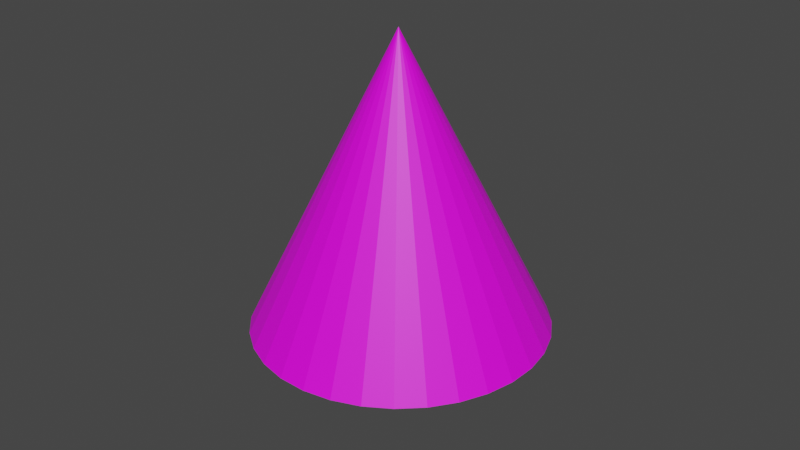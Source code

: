 # Source: stage_Tree.blend  (saved by Blender 3.1.7; exported with 4.5.12 LTS)
import bpy
from mathutils import Matrix  # noqa: F401  (used for matrix-valued properties, if any)

bpy.ops.wm.read_factory_settings(use_empty=True)
scene = bpy.context.scene
scene.name = 'Scene'

# ---- collections
col_collection = bpy.data.collections.new('Collection'); scene.collection.children.link(col_collection)

# ---- images (referenced by path relative to the original .blend; pixels are not part of the script)
import os
ASSET_DIR = os.environ.get("B2B_ASSET_DIR", "")  # directory of the original .blend (textures are referenced by path, not embedded)
HERE = os.path.dirname(os.path.abspath(__file__))  # packed textures are extracted next to this script under _unpacked/

def load_image(name, relpath, width, height, colorspace="sRGB"):
    """Load a texture the original file referenced (path relative to the .blend, or extracted next to this script)."""
    p = next((c for c in (os.path.join(HERE, relpath), os.path.join(ASSET_DIR, relpath)) if relpath and os.path.exists(c)), "")
    if p:
        img = bpy.data.images.load(p, check_existing=True)
        img.name = name
    else:  # same state as the original file: an image datablock whose file is absent (Cycles renders it pink)
        img = bpy.data.images.new(name, width, height)
        img.source = "FILE"
        img.filepath = "//" + (relpath or name)
    img.colorspace_settings.name = colorspace
    return img
img_leaf2_png = load_image('leaf2.png', 'leaf2.png', 1024, 1024, 'sRGB')
img_wood2_png = load_image('wood2.png', 'wood2.png', 1024, 1024, 'sRGB')

# ---- materials (node trees are filled in below, after node groups)
mat_035 = bpy.data.materials.new('木の葉.035')
mat_035.use_transparent_shadow = False
mat_035_1 = bpy.data.materials.new('木の枝.035')
mat_035_1.use_transparent_shadow = False

# ---- material node trees
mat_035.use_nodes = True; mat_035.node_tree.nodes.clear()
_N = mat_035.node_tree.nodes; _L = mat_035.node_tree.links
n0 = _N.new('ShaderNodeBsdfPrincipled'); n0.name = 'Principled BSDF'; n0.location = (10, 300)
n0.distribution = 'GGX'
n0.subsurface_method = 'RANDOM_WALK_SKIN'
n0.inputs[3].default_value = 1.45
n0.inputs[27].default_value = (0.0, 0.0, 0.0, 1.0)
n0.inputs[28].default_value = 1.0
n1 = _N.new('ShaderNodeOutputMaterial'); n1.name = 'Material Output'; n1.location = (300, 300)
n2 = _N.new('ShaderNodeTexImage'); n2.name = '画像テクスチャ'; n2.location = (-280, 270)
n2.image = img_leaf2_png
_L.new(n0.outputs[0], n1.inputs[0])
_L.new(n2.outputs[0], n0.inputs[0])
n1.is_active_output = True
mat_035_1.use_nodes = True; mat_035_1.node_tree.nodes.clear()
_N = mat_035_1.node_tree.nodes; _L = mat_035_1.node_tree.links
n0 = _N.new('ShaderNodeBsdfPrincipled'); n0.name = 'Principled BSDF'; n0.location = (10, 300)
n0.distribution = 'GGX'
n0.subsurface_method = 'RANDOM_WALK_SKIN'
n0.inputs[3].default_value = 1.45
n0.inputs[27].default_value = (0.0, 0.0, 0.0, 1.0)
n0.inputs[28].default_value = 1.0
n1 = _N.new('ShaderNodeOutputMaterial'); n1.name = 'Material Output'; n1.location = (300, 300)
n2 = _N.new('ShaderNodeTexImage'); n2.name = '画像テクスチャ'; n2.location = (-280, 270)
n2.image = img_wood2_png
_L.new(n0.outputs[0], n1.inputs[0])
_L.new(n2.outputs[0], n0.inputs[0])
n1.is_active_output = True

# ---- world
world_world = bpy.data.worlds.new('World'); scene.world = world_world
world_world.use_nodes = True; world_world.node_tree.nodes.clear()
_N = world_world.node_tree.nodes; _L = world_world.node_tree.links
n0 = _N.new('ShaderNodeOutputWorld'); n0.name = 'World Output'; n0.location = (300, 300)
n1 = _N.new('ShaderNodeBackground'); n1.name = 'Background'; n1.location = (10, 300)
n1.inputs[0].default_value = (0.05088, 0.05088, 0.05088, 1.0)
_L.new(n1.outputs[0], n0.inputs[0])
n0.is_active_output = True
world_world.color = (0.05088, 0.05088, 0.05088)
world_world.use_sun_shadow = False
world_world.sun_shadow_jitter_overblur = 0.0

# ---- meshes
me_019 = bpy.data.meshes.new('円錐.019')
me_019.from_pydata([(0.0, 1.0, -1.0), (0.1951, 0.9808, -1.0), (0.3827, 0.9239, -1.0), (0.5556, 0.8315, -1.0), (0.7071, 0.7071, -1.0), (0.8315, 0.5556, -1.0), (0.9239, 0.3827, -1.0), (0.9808, 0.1951, -1.0), (1.0, -4.371e-08, -1.0), (0.9808, -0.1951, -1.0), (0.9239, -0.3827, -1.0), (0.8315, -0.5556, -1.0), (0.7071, -0.7071, -1.0), (0.5556, -0.8315, -1.0), (0.3827, -0.9239, -1.0), (0.1951, -0.9808, -1.0), (-8.742e-08, -1.0, -1.0), (-0.1951, -0.9808, -1.0), (-0.3827, -0.9239, -1.0), (-0.5556, -0.8315, -1.0), (-0.7071, -0.7071, -1.0), (-0.8315, -0.5556, -1.0), (-0.9239, -0.3827, -1.0), (-0.9808, -0.1951, -1.0), (-1.0, 1.192e-08, -1.0), (-0.9808, 0.1951, -1.0), (-0.9239, 0.3827, -1.0), (-0.8315, 0.5556, -1.0), (-0.7071, 0.7071, -1.0), (-0.5556, 0.8315, -1.0), (-0.3827, 0.9239, -1.0), (-0.1951, 0.9808, -1.0), (0.0, 0.0, 1.0), (0.006936, 0.1892, -1.598), (0.006936, 0.1892, -0.8612), (0.03487, 0.1864, -1.598), (0.03487, 0.1864, -0.8612), (0.06173, 0.1783, -1.598), (0.06173, 0.1783, -0.8612), (0.08649, 0.1651, -1.598), (0.08649, 0.1651, -0.8612), (0.1082, 0.1473, -1.598), (0.1082, 0.1473, -0.8612), (0.126, 0.1256, -1.598), (0.126, 0.1256, -0.8612), (0.1392, 0.1008, -1.598), (0.1392, 0.1008, -0.8612), (0.1474, 0.07394, -1.598), (0.1474, 0.07394, -0.8612), (0.1501, 0.046, -1.598), (0.1501, 0.046, -0.8612), (0.1474, 0.01807, -1.598), (0.1474, 0.01807, -0.8612), (0.1392, -0.008791, -1.598), (0.1392, -0.008791, -0.8612), (0.126, -0.03355, -1.598), (0.126, -0.03355, -0.8612), (0.1082, -0.05524, -1.598), (0.1082, -0.05524, -0.8612), (0.08649, -0.07305, -1.598), (0.08649, -0.07305, -0.8612), (0.06173, -0.08628, -1.598), (0.06173, -0.08628, -0.8612), (0.03487, -0.09443, -1.598), (0.03487, -0.09443, -0.8612), (0.006936, -0.09718, -1.598), (0.006936, -0.09718, -0.8612), (-0.021, -0.09443, -1.598), (-0.021, -0.09443, -0.8612), (-0.04786, -0.08628, -1.598), (-0.04786, -0.08628, -0.8612), (-0.07261, -0.07305, -1.598), (-0.07261, -0.07305, -0.8612), (-0.09431, -0.05524, -1.598), (-0.09431, -0.05524, -0.8612), (-0.1121, -0.03355, -1.598), (-0.1121, -0.03355, -0.8612), (-0.1253, -0.008791, -1.598), (-0.1253, -0.008791, -0.8612), (-0.1335, 0.01807, -1.598), (-0.1335, 0.01807, -0.8612), (-0.1362, 0.046, -1.598), (-0.1362, 0.046, -0.8612), (-0.1335, 0.07394, -1.598), (-0.1335, 0.07394, -0.8612), (-0.1253, 0.1008, -1.598), (-0.1253, 0.1008, -0.8612), (-0.1121, 0.1256, -1.598), (-0.1121, 0.1256, -0.8612), (-0.09431, 0.1473, -1.598), (-0.09431, 0.1473, -0.8612), (-0.07261, 0.1651, -1.598), (-0.07261, 0.1651, -0.8612), (-0.04786, 0.1783, -1.598), (-0.04786, 0.1783, -0.8612), (-0.021, 0.1864, -1.598), (-0.021, 0.1864, -0.8612)], [], [(0, 32, 1), (1, 32, 2), (2, 32, 3), (3, 32, 4), (4, 32, 5), (5, 32, 6), (6, 32, 7), (7, 32, 8), (8, 32, 9), (9, 32, 10), (10, 32, 11), (11, 32, 12), (12, 32, 13), (13, 32, 14), (14, 32, 15), (15, 32, 16), (16, 32, 17), (17, 32, 18), (18, 32, 19), (19, 32, 20), (20, 32, 21), (21, 32, 22), (22, 32, 23), (23, 32, 24), (24, 32, 25), (25, 32, 26), (26, 32, 27), (27, 32, 28), (28, 32, 29), (29, 32, 30), (0, 1, 2, 3, 4, 5, 6, 7, 8, 9, 10, 11, 12, 13, 14, 15, 16, 17, 18, 19, 20, 21, 22, 23, 24, 25, 26, 27, 28, 29, 30, 31), (30, 32, 31), (31, 32, 0), (33, 34, 36, 35), (35, 36, 38, 37), (37, 38, 40, 39), (39, 40, 42, 41), (41, 42, 44, 43), (43, 44, 46, 45), (45, 46, 48, 47), (47, 48, 50, 49), (49, 50, 52, 51), (51, 52, 54, 53), (53, 54, 56, 55), (55, 56, 58, 57), (57, 58, 60, 59), (59, 60, 62, 61), (61, 62, 64, 63), (63, 64, 66, 65), (65, 66, 68, 67), (67, 68, 70, 69), (69, 70, 72, 71), (71, 72, 74, 73), (73, 74, 76, 75), (75, 76, 78, 77), (77, 78, 80, 79), (79, 80, 82, 81), (81, 82, 84, 83), (83, 84, 86, 85), (85, 86, 88, 87), (87, 88, 90, 89), (89, 90, 92, 91), (91, 92, 94, 93), (36, 34, 96, 94, 92, 90, 88, 86, 84, 82, 80, 78, 76, 74, 72, 70, 68, 66, 64, 62, 60, 58, 56, 54, 52, 50, 48, 46, 44, 42, 40, 38), (93, 94, 96, 95), (95, 96, 34, 33), (33, 35, 37, 39, 41, 43, 45, 47, 49, 51, 53, 55, 57, 59, 61, 63, 65, 67, 69, 71, 73, 75, 77, 79, 81, 83, 85, 87, 89, 91, 93, 95)])
me_019.polygons.foreach_set('material_index', [0, 0, 0, 0, 0, 0, 0, 0, 0, 0, 0, 0, 0, 0, 0, 0, 0, 0, 0, 0, 0, 0, 0, 0, 0, 0, 0, 0, 0, 0, 0, 0, 0, 1, 1, 1, 1, 1, 1, 1, 1, 1, 1, 1, 1, 1, 1, 1, 1, 1, 1, 1, 1, 1, 1, 1, 1, 1, 1, 1, 1, 1, 1, 1, 1, 1, 1])
_uv = me_019.uv_layers.new(name='UVマップ')
_uv.uv.foreach_set('vector', [0.578, 0.1736, 0.737, 0.5037, 0.5603, 0.2088, 0.5603, 0.2088, 0.737, 0.5037, 0.5462, 0.2427, 0.5462, 0.0, 0.5462, 0.5037, 0.526, 0.009582, 0.526, 0.009582, 0.5462, 0.5037, 0.5035, 0.0256, 0.5035, 0.0256, 0.5462, 0.5037, 0.4795, 0.04745, 0.4795, 0.04745, 0.5462, 0.5037, 0.455, 0.07428, 0.455, 0.07428, 0.5462, 0.5037, 0.4308, 0.1051, 0.4308, 0.1051, 0.5462, 0.5037, 0.4079, 0.1386, 0.4079, 0.1386, 0.5462, 0.5037, 0.3872, 0.1736, 0.3872, 0.1736, 0.5462, 0.5037, 0.3695, 0.2088, 0.3695, 0.2088, 0.5462, 0.5037, 0.3554, 0.2427, 0.5194, 0.5037, 0.5194, 1.0, 0.4963, 0.515, 0.4963, 0.515, 0.5194, 1.0, 0.4716, 0.5318, 0.4716, 0.5318, 0.5194, 1.0, 0.446, 0.5535, 0.446, 0.5535, 0.5194, 1.0, 0.4207, 0.5791, 0.4207, 0.5791, 0.5194, 1.0, 0.3965, 0.6078, 0.3965, 0.6078, 0.5194, 1.0, 0.3745, 0.6384, 0.3745, 0.6384, 0.5194, 1.0, 0.3554, 0.6697, 0.6834, 0.5037, 0.6834, 1.0, 0.6604, 0.515, 0.6604, 0.515, 0.6834, 1.0, 0.6356, 0.5318, 0.6356, 0.5318, 0.6834, 1.0, 0.61, 0.5535, 0.61, 0.5535, 0.6834, 1.0, 0.5847, 0.5791, 0.5847, 0.5791, 0.6834, 1.0, 0.5605, 0.6078, 0.5605, 0.6078, 0.6834, 1.0, 0.5385, 0.6384, 0.5385, 0.6384, 0.6834, 1.0, 0.5194, 0.6697, 0.737, 0.0, 0.737, 0.5037, 0.7168, 0.009582, 0.7168, 0.009582, 0.737, 0.5037, 0.6943, 0.0256, 0.6943, 0.0256, 0.737, 0.5037, 0.6703, 0.04745, 0.6703, 0.04745, 0.737, 0.5037, 0.6458, 0.07428, 0.6458, 0.07428, 0.737, 0.5037, 0.6216, 0.1051, 0.1673, 0.3053, 0.1709, 0.2433, 0.178, 0.1842, 0.1883, 0.1303, 0.2014, 0.08365, 0.2168, 0.04606, 0.2339, 0.01897, 0.2521, 0.003417, 0.2706, 0.0, 0.2888, 0.008849, 0.3059, 0.02962, 0.3213, 0.06153, 0.3344, 0.1033, 0.3447, 0.1534, 0.3518, 0.2099, 0.3554, 0.2706, 0.3554, 0.3331, 0.3518, 0.3951, 0.3447, 0.4542, 0.3344, 0.5081, 0.3213, 0.5547, 0.3059, 0.5923, 0.2888, 0.6194, 0.2706, 0.635, 0.2521, 0.6384, 0.2339, 0.6295, 0.2168, 0.6088, 0.2014, 0.5769, 0.1883, 0.5351, 0.178, 0.485, 0.1709, 0.4285, 0.1673, 0.3678, 0.6216, 0.1051, 0.737, 0.5037, 0.5987, 0.1386, 0.5987, 0.1386, 0.737, 0.5037, 0.578, 0.1736, 1.0, 0.5, 1.0, 1.0, 0.9688, 1.0, 0.9688, 0.5, 0.9688, 0.5, 0.9688, 1.0, 0.9375, 1.0, 0.9375, 0.5, 0.9375, 0.5, 0.9375, 1.0, 0.9062, 1.0, 0.9062, 0.5, 0.9062, 0.5, 0.9062, 1.0, 0.875, 1.0, 0.875, 0.5, 0.875, 0.5, 0.875, 1.0, 0.8438, 1.0, 0.8438, 0.5, 0.8438, 0.5, 0.8438, 1.0, 0.8125, 1.0, 0.8125, 0.5, 0.8125, 0.5, 0.8125, 1.0, 0.7812, 1.0, 0.7812, 0.5, 0.7812, 0.5, 0.7812, 1.0, 0.75, 1.0, 0.75, 0.5, 0.75, 0.5, 0.75, 1.0, 0.7188, 1.0, 0.7188, 0.5, 0.7188, 0.5, 0.7188, 1.0, 0.6875, 1.0, 0.6875, 0.5, 0.6875, 0.5, 0.6875, 1.0, 0.6562, 1.0, 0.6562, 0.5, 0.6562, 0.5, 0.6562, 1.0, 0.625, 1.0, 0.625, 0.5, 0.625, 0.5, 0.625, 1.0, 0.5938, 1.0, 0.5938, 0.5, 0.5938, 0.5, 0.5938, 1.0, 0.5625, 1.0, 0.5625, 0.5, 0.5625, 0.5, 0.5625, 1.0, 0.5312, 1.0, 0.5312, 0.5, 0.5312, 0.5, 0.5312, 1.0, 0.5, 1.0, 0.5, 0.5, 0.5, 0.5, 0.5, 1.0, 0.4688, 1.0, 0.4688, 0.5, 0.4688, 0.5, 0.4688, 1.0, 0.4375, 1.0, 0.4375, 0.5, 0.4375, 0.5, 0.4375, 1.0, 0.4062, 1.0, 0.4062, 0.5, 0.4062, 0.5, 0.4062, 1.0, 0.375, 1.0, 0.375, 0.5, 0.375, 0.5, 0.375, 1.0, 0.3438, 1.0, 0.3438, 0.5, 0.3438, 0.5, 0.3438, 1.0, 0.3125, 1.0, 0.3125, 0.5, 0.3125, 0.5, 0.3125, 1.0, 0.2812, 1.0, 0.2812, 0.5, 0.2812, 0.5, 0.2812, 1.0, 0.25, 1.0, 0.25, 0.5, 0.25, 0.5, 0.25, 1.0, 0.2188, 1.0, 0.2188, 0.5, 0.2188, 0.5, 0.2188, 1.0, 0.1875, 1.0, 0.1875, 0.5, 0.1875, 0.5, 0.1875, 1.0, 0.1562, 1.0, 0.1562, 0.5, 0.1562, 0.5, 0.1562, 1.0, 0.125, 1.0, 0.125, 0.5, 0.125, 0.5, 0.125, 1.0, 0.09375, 1.0, 0.09375, 0.5, 0.09375, 0.5, 0.09375, 1.0, 0.0625, 1.0, 0.0625, 0.5, 0.1673, 0.5762, 0.1673, 0.4782, 0.1729, 0.3811, 0.184, 0.2885, 0.2002, 0.2041, 0.2207, 0.131, 0.2448, 0.07215, 0.2716, 0.02971, 0.3001, 0.005353, 0.3291, 0.0, 0.3576, 0.01386, 0.3844, 0.04641, 0.4085, 0.09638, 0.4291, 0.1619, 0.4452, 0.2403, 0.4563, 0.3288, 0.462, 0.4238, 0.462, 0.5218, 0.4563, 0.6189, 0.4452, 0.7115, 0.4291, 0.7959, 0.4085, 0.869, 0.3844, 0.9279, 0.3576, 0.9703, 0.3291, 0.9946, 0.3001, 1.0, 0.2716, 0.9861, 0.2448, 0.9536, 0.2207, 0.9036, 0.2002, 0.8381, 0.184, 0.7597, 0.1729, 0.6712, 0.0625, 0.5, 0.0625, 1.0, 0.03125, 1.0, 0.03125, 0.5, 0.03125, 0.5, 0.03125, 1.0, 0.0, 1.0, 0.0, 0.5, 0.75, 0.49, 0.7968, 0.4854, 0.8418, 0.4717, 0.8833, 0.4496, 0.9197, 0.4197, 0.9496, 0.3833, 0.9717, 0.3418, 0.9854, 0.2968, 0.99, 0.25, 0.9854, 0.2032, 0.9717, 0.1582, 0.9496, 0.1167, 0.9197, 0.08029, 0.8833, 0.05045, 0.8418, 0.02827, 0.7968, 0.01461, 0.75, 0.01, 0.7032, 0.01461, 0.6582, 0.02827, 0.6167, 0.05045, 0.5803, 0.08029, 0.5504, 0.1167, 0.5283, 0.1582, 0.5146, 0.2032, 0.51, 0.25, 0.5146, 0.2968, 0.5283, 0.3418, 0.5504, 0.3833, 0.5803, 0.4197, 0.6167, 0.4496, 0.6582, 0.4717, 0.7032, 0.4854])
me_019.materials.append(mat_035)
me_019.materials.append(mat_035_1)
me_019.use_remesh_fix_poles = True
me_019.use_remesh_preserve_attributes = False
me_019.update()

# ---- objects
ob_010 = bpy.data.objects.new('円錐.010', me_019)

# ---- transforms, parenting, visibility, modifiers, constraints
ob_010.location = (-0.0757, 0.2276, 6.045)
ob_010.rotation_euler = (0.002532, 0.00887, -2.879)
ob_010.scale = (3.468, 3.468, 3.468)

# ---- collection membership
col_collection.objects.link(ob_010)

# ---- scene / render settings (as saved in the file)
scene.frame_start = 1; scene.frame_end = 250; scene.frame_set(6)
scene.render.engine = 'BLENDER_EEVEE_NEXT'
scene.cycles.sampling_pattern = 'TABULATED_SOBOL'
scene.cycles.use_light_tree = False
scene.view_settings.view_transform = 'Filmic'
bpy.context.view_layer.update()

# ---- added for rendering (the .blend has no active camera and no usable light): camera, sun
cam_auto = bpy.data.cameras.new('AutoCamera')
cam_auto.lens = 50.0
cam_auto.sensor_width = 36.0
cam_auto.clip_end = 1000.0
ob_auto_camera = bpy.data.objects.new('AutoCamera', cam_auto)
scene.collection.objects.link(ob_auto_camera)
ob_auto_camera.location = (13.9217, -16.5579, 16.1987)
ob_auto_camera.rotation_euler = (1.09748, -7.21219e-08, 0.694738)
scene.camera = ob_auto_camera
light_auto_sun = bpy.data.lights.new('AutoSun', 'SUN')
light_auto_sun.energy = 3.0
light_auto_sun.angle = 0.0523599
ob_auto_sun = bpy.data.objects.new('AutoSun', light_auto_sun)
scene.collection.objects.link(ob_auto_sun)
ob_auto_sun.rotation_euler = (0.872665, 0.174533, 0.523599)
bpy.context.view_layer.update()
